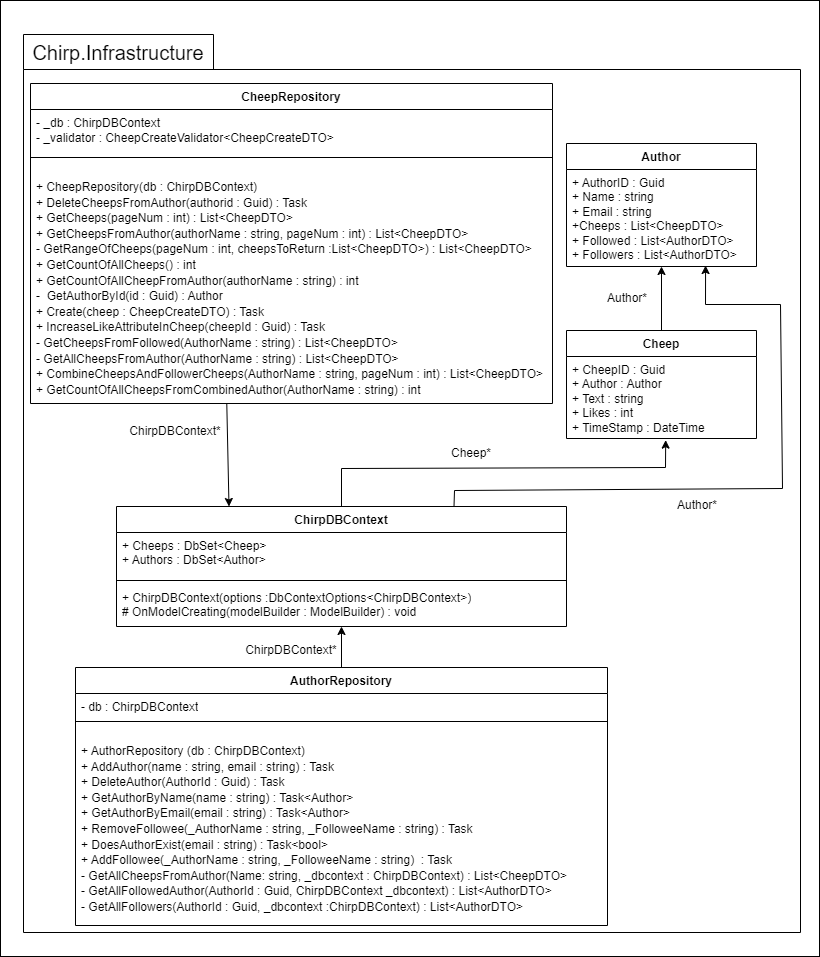

The diagram above was exported from draw.io. Its source (the exported page's mxGraphModel, read from the mxfile embedded in the PNG):
<mxGraphModel dx="284" dy="787" grid="0" gridSize="10" guides="1" tooltips="1" connect="1" arrows="1" fold="1" page="1" pageScale="1" pageWidth="850" pageHeight="1100" background="#ffffff" math="0" shadow="0">
  <root>
    <mxCell id="0" />
    <mxCell id="1" parent="0" />
    <mxCell id="30" value="" style="rounded=0;whiteSpace=wrap;html=1;fillColor=none;" parent="1" vertex="1">
      <mxGeometry x="861" y="18" width="819" height="956" as="geometry" />
    </mxCell>
    <mxCell id="2" value="" style="shape=folder;fontStyle=1;spacingTop=10;tabWidth=190;tabHeight=35;tabPosition=left;html=1;strokeColor=#000000;fillColor=none;" parent="1" vertex="1">
      <mxGeometry x="884" y="52" width="777" height="898" as="geometry" />
    </mxCell>
    <mxCell id="3" value="&lt;font color=&quot;#000000&quot;&gt;Author&lt;/font&gt;" style="swimlane;fontStyle=1;align=center;verticalAlign=top;childLayout=stackLayout;horizontal=1;startSize=26;horizontalStack=0;resizeParent=1;resizeParentMax=0;resizeLast=0;collapsible=1;marginBottom=0;whiteSpace=wrap;html=1;fillColor=none;strokeColor=#000000;" parent="1" vertex="1">
      <mxGeometry x="1427" y="161" width="190" height="123" as="geometry" />
    </mxCell>
    <mxCell id="4" value="&lt;font color=&quot;#000000&quot;&gt;+ AuthorID : Guid&lt;br style=&quot;border-color: var(--border-color);&quot;&gt;+ Name : string&lt;br style=&quot;border-color: var(--border-color);&quot;&gt;+ Email : string&lt;br style=&quot;border-color: var(--border-color);&quot;&gt;+&lt;/font&gt;&lt;span style=&quot;color: rgb(0, 0, 0);&quot;&gt;Cheeps :&amp;nbsp;&lt;/span&gt;&lt;font color=&quot;#000000&quot;&gt;List&amp;lt;CheepDTO&amp;gt;&lt;br&gt;+ Followed :&amp;nbsp;&lt;/font&gt;&lt;span style=&quot;color: rgb(0, 0, 0);&quot;&gt;List&amp;lt;AuthorDTO&amp;gt;&lt;/span&gt;&lt;font color=&quot;#000000&quot;&gt;&lt;br&gt;+ Followers :&amp;nbsp;&lt;/font&gt;&lt;span style=&quot;color: rgb(0, 0, 0);&quot;&gt;List&amp;lt;AuthorDTO&amp;gt;&lt;/span&gt;&lt;font color=&quot;#000000&quot;&gt;&lt;br&gt;&lt;/font&gt;" style="text;strokeColor=none;fillColor=none;align=left;verticalAlign=top;spacingLeft=4;spacingRight=4;overflow=hidden;rotatable=0;points=[[0,0.5],[1,0.5]];portConstraint=eastwest;whiteSpace=wrap;html=1;" parent="3" vertex="1">
      <mxGeometry y="26" width="190" height="97" as="geometry" />
    </mxCell>
    <mxCell id="33" style="edgeStyle=none;html=1;exitX=0.5;exitY=0;exitDx=0;exitDy=0;strokeColor=#000000;" parent="1" source="5" target="4" edge="1">
      <mxGeometry relative="1" as="geometry" />
    </mxCell>
    <mxCell id="5" value="&lt;font color=&quot;#000000&quot;&gt;Cheep&lt;/font&gt;" style="swimlane;fontStyle=1;align=center;verticalAlign=top;childLayout=stackLayout;horizontal=1;startSize=26;horizontalStack=0;resizeParent=1;resizeParentMax=0;resizeLast=0;collapsible=1;marginBottom=0;whiteSpace=wrap;html=1;fillColor=none;strokeColor=#000000;" parent="1" vertex="1">
      <mxGeometry x="1427" y="348" width="190" height="108" as="geometry" />
    </mxCell>
    <mxCell id="6" value="&lt;font color=&quot;#000000&quot;&gt;+ CheepID :&amp;nbsp;&lt;/font&gt;&lt;span style=&quot;color: rgb(0, 0, 0);&quot;&gt;Guid&lt;/span&gt;&lt;font color=&quot;#000000&quot;&gt;&lt;br&gt;+ Author :&amp;nbsp;&lt;/font&gt;&lt;span style=&quot;color: rgb(0, 0, 0);&quot;&gt;Author&lt;/span&gt;&lt;font color=&quot;#000000&quot;&gt;&lt;br&gt;+ Text : string&lt;/font&gt;&lt;font color=&quot;#000000&quot;&gt;&lt;br&gt;+ Likes : int&lt;br&gt;+ TimeStamp :&amp;nbsp;&lt;/font&gt;&lt;span style=&quot;color: rgb(0, 0, 0);&quot;&gt;DateTime&lt;/span&gt;" style="text;strokeColor=none;fillColor=none;align=left;verticalAlign=top;spacingLeft=4;spacingRight=4;overflow=hidden;rotatable=0;points=[[0,0.5],[1,0.5]];portConstraint=eastwest;whiteSpace=wrap;html=1;" parent="5" vertex="1">
      <mxGeometry y="26" width="190" height="82" as="geometry" />
    </mxCell>
    <mxCell id="36" style="edgeStyle=none;html=1;exitX=0.5;exitY=0;exitDx=0;exitDy=0;strokeColor=#000000;" parent="1" source="8" target="19" edge="1">
      <mxGeometry relative="1" as="geometry" />
    </mxCell>
    <mxCell id="8" value="&lt;font color=&quot;#000000&quot;&gt;AuthorRepository&lt;/font&gt;" style="swimlane;fontStyle=1;align=center;verticalAlign=top;childLayout=stackLayout;horizontal=1;startSize=26;horizontalStack=0;resizeParent=1;resizeParentMax=0;resizeLast=0;collapsible=1;marginBottom=0;whiteSpace=wrap;html=1;strokeColor=#000000;fillColor=none;" parent="1" vertex="1">
      <mxGeometry x="936" y="685" width="532" height="258" as="geometry" />
    </mxCell>
    <mxCell id="9" value="&lt;font color=&quot;#000000&quot;&gt;- db : ChirpDBContext&lt;/font&gt;" style="text;strokeColor=none;fillColor=none;align=left;verticalAlign=top;spacingLeft=4;spacingRight=4;overflow=hidden;rotatable=0;points=[[0,0.5],[1,0.5]];portConstraint=eastwest;whiteSpace=wrap;html=1;" parent="8" vertex="1">
      <mxGeometry y="26" width="532" height="24" as="geometry" />
    </mxCell>
    <mxCell id="10" value="" style="line;strokeWidth=1;fillColor=none;align=left;verticalAlign=middle;spacingTop=-1;spacingLeft=3;spacingRight=3;rotatable=0;labelPosition=right;points=[];portConstraint=eastwest;strokeColor=inherit;" parent="8" vertex="1">
      <mxGeometry y="50" width="532" height="8" as="geometry" />
    </mxCell>
    <mxCell id="11" value="&lt;p style=&quot;line-height: 130%;&quot;&gt;&lt;font color=&quot;#000000&quot;&gt;+ AuthorRepository (db : ChirpDBContext)&lt;br&gt;+ AddAuthor(name : string, email : string) : Task&lt;br&gt;&lt;/font&gt;&lt;span style=&quot;color: rgb(0, 0, 0);&quot;&gt;+ DeleteAuthor(AuthorId : Guid) : Task&lt;/span&gt;&lt;font color=&quot;#000000&quot;&gt;&lt;br&gt;+ GetAuthorByName(name : string) : Task&amp;lt;Author&amp;gt;&lt;br&gt;+ GetAuthorByEmail(email : string) : Task&amp;lt;Author&amp;gt;&lt;br&gt;+ RemoveFollowee(_AuthorName : string, _FolloweeName : string) : Task&lt;br&gt;+ DoesAuthorExist(email : string) : Task&amp;lt;bool&amp;gt;&lt;br&gt;+ AddFollowee(_AuthorName : string, _FolloweeName : string)&amp;nbsp; : Task&lt;br&gt;- GetAllCheepsFromAuthor(Name: string, _dbcontext : ChirpDBContext) : List&amp;lt;CheepDTO&amp;gt;&lt;br&gt;- GetAllFollowedAuthor(AuthorId : Guid, ChirpDBContext _dbcontext) : List&amp;lt;AuthorDTO&amp;gt;&lt;br&gt;- GetAllFollowers(AuthorId : Guid, _dbcontext :&lt;/font&gt;&lt;span style=&quot;color: rgb(0, 0, 0);&quot;&gt;ChirpDBContext&lt;/span&gt;&lt;font color=&quot;#000000&quot;&gt;) : List&amp;lt;AuthorDTO&amp;gt;&lt;br&gt;&lt;/font&gt;&lt;/p&gt;" style="text;strokeColor=none;fillColor=none;align=left;verticalAlign=top;spacingLeft=4;spacingRight=4;overflow=hidden;rotatable=0;points=[[0,0.5],[1,0.5]];portConstraint=eastwest;whiteSpace=wrap;html=1;" parent="8" vertex="1">
      <mxGeometry y="58" width="532" height="200" as="geometry" />
    </mxCell>
    <mxCell id="38" style="edgeStyle=none;html=1;entryX=0.25;entryY=0;entryDx=0;entryDy=0;strokeColor=#000000;exitX=0.376;exitY=0.998;exitDx=0;exitDy=0;exitPerimeter=0;" parent="1" source="15" target="16" edge="1">
      <mxGeometry relative="1" as="geometry">
        <mxPoint x="1087" y="406" as="sourcePoint" />
      </mxGeometry>
    </mxCell>
    <mxCell id="12" value="&lt;font color=&quot;#000000&quot;&gt;CheepRepository&lt;/font&gt;" style="swimlane;fontStyle=1;align=center;verticalAlign=top;childLayout=stackLayout;horizontal=1;startSize=26;horizontalStack=0;resizeParent=1;resizeParentMax=0;resizeLast=0;collapsible=1;marginBottom=0;whiteSpace=wrap;html=1;strokeColor=#000000;fillColor=none;" parent="1" vertex="1">
      <mxGeometry x="891" y="101" width="522" height="320" as="geometry" />
    </mxCell>
    <mxCell id="13" value="&lt;font color=&quot;#000000&quot;&gt;- _db : ChirpDBContext&lt;br&gt;- _validator : CheepCreateValidator&amp;lt;&lt;font style=&quot;font-size: 12px;&quot;&gt;CheepCreateDTO&amp;gt;&lt;/font&gt;&lt;span style=&quot;font-family: Consolas, &amp;quot;Courier New&amp;quot;, monospace; font-size: 14px;&quot;&gt;&amp;nbsp;&lt;/span&gt;&lt;/font&gt;" style="text;strokeColor=none;fillColor=none;align=left;verticalAlign=top;spacingLeft=4;spacingRight=4;overflow=hidden;rotatable=0;points=[[0,0.5],[1,0.5]];portConstraint=eastwest;whiteSpace=wrap;html=1;" parent="12" vertex="1">
      <mxGeometry y="26" width="522" height="44" as="geometry" />
    </mxCell>
    <mxCell id="14" value="" style="line;strokeWidth=1;fillColor=none;align=left;verticalAlign=middle;spacingTop=-1;spacingLeft=3;spacingRight=3;rotatable=0;labelPosition=right;points=[];portConstraint=eastwest;strokeColor=inherit;" parent="12" vertex="1">
      <mxGeometry y="70" width="522" height="8" as="geometry" />
    </mxCell>
    <mxCell id="15" value="&lt;p style=&quot;line-height: 130%;&quot;&gt;&lt;font color=&quot;#000000&quot;&gt;&lt;font style=&quot;font-size: 12px;&quot;&gt;+&amp;nbsp;CheepRepository(db : ChirpDBContext)&lt;/font&gt;&lt;br&gt;+ DeleteCheepsFromAuthor(authorid : Guid) : Task&lt;br&gt;+ GetCheeps(pageNum : int) : List&amp;lt;CheepDTO&amp;gt;&lt;br&gt;+ GetCheepsFromAuthor(authorName : string, pageNum : int) : List&amp;lt;CheepDTO&amp;gt;&lt;br&gt;- GetRangeOfCheeps(pageNum : int, cheepsToReturn :&lt;/font&gt;&lt;span style=&quot;color: rgb(0, 0, 0);&quot;&gt;List&amp;lt;CheepDTO&amp;gt;&lt;/span&gt;&lt;font color=&quot;#000000&quot;&gt;) : List&amp;lt;CheepDTO&amp;gt;&lt;br&gt;+ GetCountOfAllCheeps() : int&lt;br&gt;+ GetCountOfAllCheepFromAuthor(authorName : string) : int&lt;br&gt;-&amp;nbsp; GetAuthorById(id : Guid) : Author&lt;br&gt;+ Create(cheep : CheepCreateDTO) : Task&lt;br&gt;+ IncreaseLikeAttributeInCheep(cheepId : Guid) : Task&lt;br&gt;- GetCheepsFromFollowed(AuthorName : string) : List&amp;lt;CheepDTO&amp;gt;&lt;br&gt;- GetAllCheepsFromAuthor(AuthorName : string) : List&amp;lt;CheepDTO&amp;gt;&lt;br&gt;+ CombineCheepsAndFollowerCheeps(AuthorName : string, pageNum : int) : List&amp;lt;CheepDTO&amp;gt;&lt;br&gt;+ GetCountOfAllCheepsFromCombinedAuthor(AuthorName : string) : int&lt;br&gt;&lt;/font&gt;&lt;/p&gt;" style="text;strokeColor=none;fillColor=none;align=left;verticalAlign=top;spacingLeft=4;spacingRight=4;overflow=hidden;rotatable=0;points=[[0,0.5],[1,0.5]];portConstraint=eastwest;whiteSpace=wrap;html=1;" parent="12" vertex="1">
      <mxGeometry y="78" width="522" height="242" as="geometry" />
    </mxCell>
    <mxCell id="34" style="edgeStyle=none;html=1;exitX=0.75;exitY=0;exitDx=0;exitDy=0;entryX=0.732;entryY=0.99;entryDx=0;entryDy=0;entryPerimeter=0;strokeColor=#000000;rounded=0;" parent="1" source="16" target="4" edge="1">
      <mxGeometry relative="1" as="geometry">
        <Array as="points">
          <mxPoint x="1315" y="508" />
          <mxPoint x="1643" y="506" />
          <mxPoint x="1641" y="322" />
          <mxPoint x="1566" y="322" />
        </Array>
      </mxGeometry>
    </mxCell>
    <mxCell id="35" style="edgeStyle=none;rounded=0;html=1;exitX=0.5;exitY=0;exitDx=0;exitDy=0;entryX=0.522;entryY=1.02;entryDx=0;entryDy=0;entryPerimeter=0;strokeColor=#000000;" parent="1" source="16" target="6" edge="1">
      <mxGeometry relative="1" as="geometry">
        <Array as="points">
          <mxPoint x="1202" y="486" />
          <mxPoint x="1526" y="485" />
        </Array>
      </mxGeometry>
    </mxCell>
    <mxCell id="16" value="&lt;font color=&quot;#000000&quot;&gt;ChirpDBContext&lt;/font&gt;" style="swimlane;fontStyle=1;align=center;verticalAlign=top;childLayout=stackLayout;horizontal=1;startSize=26;horizontalStack=0;resizeParent=1;resizeParentMax=0;resizeLast=0;collapsible=1;marginBottom=0;whiteSpace=wrap;html=1;strokeColor=#000000;fillColor=none;" parent="1" vertex="1">
      <mxGeometry x="977" y="524" width="450" height="120" as="geometry" />
    </mxCell>
    <mxCell id="17" value="&lt;font color=&quot;#000000&quot;&gt;+&amp;nbsp;&lt;/font&gt;&lt;font color=&quot;#000000&quot;&gt;Cheeps :&amp;nbsp;&lt;/font&gt;&lt;span style=&quot;color: rgb(0, 0, 0);&quot;&gt;DbSet&amp;lt;Cheep&amp;gt;&lt;/span&gt;&lt;font color=&quot;#000000&quot;&gt;&lt;br&gt;+&amp;nbsp;&lt;/font&gt;&lt;font color=&quot;#000000&quot;&gt;Authors :&amp;nbsp;&lt;/font&gt;&lt;span style=&quot;color: rgb(0, 0, 0);&quot;&gt;DbSet&amp;lt;Author&amp;gt;&lt;/span&gt;" style="text;strokeColor=none;fillColor=none;align=left;verticalAlign=top;spacingLeft=4;spacingRight=4;overflow=hidden;rotatable=0;points=[[0,0.5],[1,0.5]];portConstraint=eastwest;whiteSpace=wrap;html=1;" parent="16" vertex="1">
      <mxGeometry y="26" width="450" height="44" as="geometry" />
    </mxCell>
    <mxCell id="18" value="" style="line;strokeWidth=1;fillColor=none;align=left;verticalAlign=middle;spacingTop=-1;spacingLeft=3;spacingRight=3;rotatable=0;labelPosition=right;points=[];portConstraint=eastwest;strokeColor=inherit;" parent="16" vertex="1">
      <mxGeometry y="70" width="450" height="8" as="geometry" />
    </mxCell>
    <mxCell id="19" value="&lt;font color=&quot;#000000&quot;&gt;+ ChirpDBContext(options :&lt;/font&gt;&lt;span style=&quot;color: rgb(0, 0, 0);&quot;&gt;DbContextOptions&amp;lt;ChirpDBContext&amp;gt;&lt;/span&gt;&lt;font color=&quot;#000000&quot;&gt;)&lt;br&gt;# OnModelCreating(&lt;/font&gt;&lt;span style=&quot;color: rgb(0, 0, 0);&quot;&gt;modelBuilder :&amp;nbsp;&lt;/span&gt;&lt;font color=&quot;#000000&quot;&gt;ModelBuilder) : void&lt;/font&gt;" style="text;strokeColor=none;fillColor=none;align=left;verticalAlign=top;spacingLeft=4;spacingRight=4;overflow=hidden;rotatable=0;points=[[0,0.5],[1,0.5]];portConstraint=eastwest;whiteSpace=wrap;html=1;" parent="16" vertex="1">
      <mxGeometry y="78" width="450" height="42" as="geometry" />
    </mxCell>
    <mxCell id="24" value="&lt;font color=&quot;#000000&quot; style=&quot;font-size: 20px;&quot;&gt;Chirp.Infrastructure&lt;/font&gt;" style="text;html=1;strokeColor=none;fillColor=none;align=center;verticalAlign=middle;whiteSpace=wrap;rounded=0;" parent="1" vertex="1">
      <mxGeometry x="949" y="55" width="60" height="30" as="geometry" />
    </mxCell>
    <mxCell id="25" value="&lt;font color=&quot;#000000&quot;&gt;ChirpDBContext*&lt;/font&gt;" style="text;html=1;strokeColor=none;fillColor=none;align=center;verticalAlign=middle;whiteSpace=wrap;rounded=0;" parent="1" vertex="1">
      <mxGeometry x="1006" y="434" width="60" height="30" as="geometry" />
    </mxCell>
    <mxCell id="26" value="&lt;font color=&quot;#000000&quot;&gt;Cheep*&lt;/font&gt;" style="text;html=1;strokeColor=none;fillColor=none;align=center;verticalAlign=middle;whiteSpace=wrap;rounded=0;" parent="1" vertex="1">
      <mxGeometry x="1302" y="456" width="60" height="30" as="geometry" />
    </mxCell>
    <mxCell id="27" value="&lt;font color=&quot;#000000&quot;&gt;Author*&lt;/font&gt;" style="text;html=1;strokeColor=none;fillColor=none;align=center;verticalAlign=middle;whiteSpace=wrap;rounded=0;" parent="1" vertex="1">
      <mxGeometry x="1528" y="508" width="60" height="30" as="geometry" />
    </mxCell>
    <mxCell id="28" value="&lt;font color=&quot;#000000&quot;&gt;ChirpDBContext*&lt;/font&gt;" style="text;html=1;strokeColor=none;fillColor=none;align=center;verticalAlign=middle;whiteSpace=wrap;rounded=0;" parent="1" vertex="1">
      <mxGeometry x="1122" y="653" width="60" height="30" as="geometry" />
    </mxCell>
    <mxCell id="29" value="&lt;font color=&quot;#000000&quot;&gt;Author*&lt;/font&gt;" style="text;html=1;strokeColor=none;fillColor=none;align=center;verticalAlign=middle;whiteSpace=wrap;rounded=0;" parent="1" vertex="1">
      <mxGeometry x="1458" y="301" width="60" height="30" as="geometry" />
    </mxCell>
  </root>
</mxGraphModel>